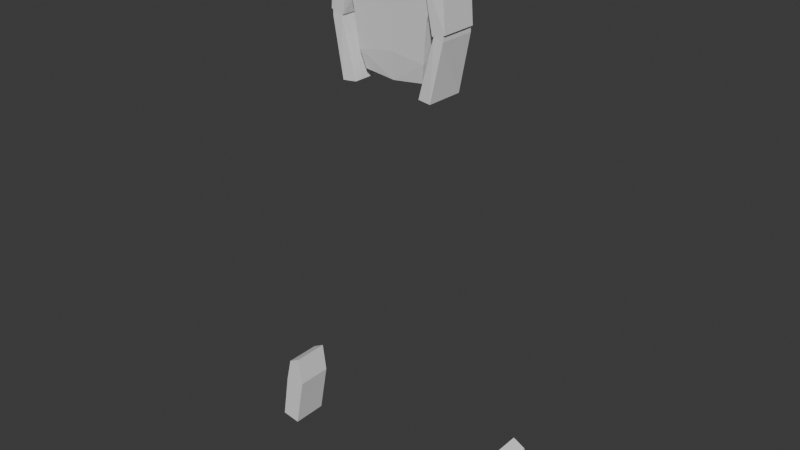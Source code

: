 # Source: low_poly_character.blend  (saved by Blender 4.0.36; exported with 4.5.12 LTS)
import bpy
from mathutils import Matrix  # noqa: F401  (used for matrix-valued properties, if any)

bpy.ops.wm.read_factory_settings(use_empty=True)
scene = bpy.context.scene
scene.name = 'Scene'

# ---- collections
col_collection = bpy.data.collections.new('Collection'); scene.collection.children.link(col_collection)
col_reference = bpy.data.collections.new('reference'); scene.collection.children.link(col_reference)

# ---- world
world_world = bpy.data.worlds.new('World'); scene.world = world_world
world_world.use_nodes = True; world_world.node_tree.nodes.clear()
_N = world_world.node_tree.nodes; _L = world_world.node_tree.links
n0 = _N.new('ShaderNodeOutputWorld'); n0.name = 'World Output'; n0.location = (300, 300)
n1 = _N.new('ShaderNodeBackground'); n1.name = 'Background'; n1.location = (10, 300)
n1.inputs[0].default_value = (0.05088, 0.05088, 0.05088, 1.0)
_L.new(n1.outputs[0], n0.inputs[0])
n0.is_active_output = True
world_world.color = (0.05088, 0.05088, 0.05088)
world_world.use_sun_shadow = False
world_world.sun_shadow_jitter_overblur = 0.0

# ---- meshes
me_cube_001 = bpy.data.meshes.new('Cube.001')
me_cube_001.from_pydata([(-0.1858, -0.05345, 0.2402), (-0.3023, -0.1222, 0.8939), (-0.1858, 0.09211, 0.266), (-0.3023, 0.1136, 0.9111), (-0.2948, -0.1007, 0.7753), (-0.2346, -4.545e-09, 0.5762), (0.0, 0.09641, 0.6057), (0.0, -0.08782, 0.6057), (0.0, 0.09211, 0.2434), (0.0, 0.04915, 1.014), (0.0, -0.05345, 0.2176), (0.0, -0.05345, 1.009), (-0.1858, 4.545e-09, 0.2402), (-0.3023, -1.667e-08, 0.8896), (-0.2346, 0.09641, 0.5719), (-0.2346, -0.08782, 0.5719), (0.0, 0.0, 1.014), (0.0, 1.515e-09, 0.2176), (-0.2948, -2.02e-09, 0.7968), (0.0, 0.1136, 0.8333), (-0.2948, 0.1136, 0.8183), (0.0, -0.1007, 0.7903), (-0.2083, 0.1136, 0.4082), (0.0, -0.07493, 0.3781), (0.0, 0.1136, 0.4383), (-0.2083, -0.07493, 0.348), (-0.2083, -4.04e-09, 0.3781), (-0.3464, -0.1111, 0.8104), (-0.2983, -0.1111, 0.9074), (-0.3464, 0.1111, 0.8104), (-0.2983, 0.1111, 0.9074), (-0.2325, -0.1212, 0.8355), (-0.2206, -0.1111, 0.9074), (-0.2158, 0.1111, 0.8249), (-0.2373, 0.101, 0.918), (-0.3665, -0.1111, 0.5372), (-0.3665, 0.1111, 0.5372), (-0.2888, -0.1111, 0.518), (-0.2888, 0.1111, 0.518), (-0.3561, -0.1111, 0.5021), (-0.3561, -0.1111, 0.5942), (-0.3561, 0.1111, 0.5021), (-0.3561, 0.1111, 0.5942), (-0.2977, -0.1111, 0.5165), (-0.3218, -0.1111, 0.5942), (-0.2977, 0.1111, 0.5165), (-0.3218, 0.1111, 0.5942), (-0.2881, -0.1197, 0.1718), (-0.3076, 0.0906, 0.1806), (-0.2089, -0.1111, 0.1774), (-0.2089, 0.1111, 0.1774), (-0.8476, -0.1111, -1.975), (-0.8138, -0.1111, -1.825), (-0.8476, 0.1111, -1.975), (-0.8138, 0.1111, -1.825), (-0.7169, -0.1111, -1.96), (-0.741, -0.1111, -1.786), (-0.7169, 0.1111, -1.96), (-0.741, 0.1111, -1.786), (-0.8917, -0.1111, -2.262), (-0.8917, 0.1111, -2.262), (-0.7755, -0.1111, -2.281), (-0.7755, 0.1111, -2.281)], [], [(18, 13, 3, 20), (23, 7, 15, 25), (7, 21, 4, 15), (21, 11, 1, 4), (14, 20, 19, 6), (16, 13, 1, 11), (15, 4, 18, 5), (12, 17, 10, 0), (5, 18, 20, 14), (20, 3, 9, 19), (2, 8, 17, 12), (25, 15, 5, 26), (9, 3, 13, 16), (22, 14, 6, 24), (26, 5, 14, 22), (4, 1, 13, 18), (12, 26, 22, 2), (2, 22, 24, 8), (0, 25, 26, 12), (10, 23, 25, 0), (27, 28, 30, 29), (29, 30, 34, 33), (33, 34, 32, 31), (31, 32, 28, 27), (31, 27, 35, 37), (34, 30, 28, 32), (36, 38, 37, 35), (29, 33, 38, 36), (27, 29, 36, 35), (33, 31, 37, 38), (39, 40, 42, 41), (41, 42, 46, 45), (45, 46, 44, 43), (43, 44, 40, 39), (43, 39, 47, 49), (46, 42, 40, 44), (41, 45, 50, 48), (39, 41, 48, 47), (45, 43, 49, 50), (51, 52, 54, 53), (53, 54, 58, 57), (57, 58, 56, 55), (55, 56, 52, 51), (55, 51, 59, 61), (58, 54, 52, 56), (60, 62, 61, 59), (53, 57, 62, 60), (51, 53, 60, 59), (57, 55, 61, 62)])
_uv = me_cube_001.uv_layers.new(name='UVMap')
_uv.uv.foreach_set('vector', [0.5625, 0.125, 0.625, 0.125, 0.625, 0.25, 0.5625, 0.25, 0.4375, 0.875, 0.5, 0.875, 0.5, 1.0, 0.4375, 1.0, 0.5, 0.875, 0.5625, 0.875, 0.5625, 1.0, 0.5, 1.0, 0.5625, 0.875, 0.625, 0.875, 0.625, 1.0, 0.5625, 1.0, 0.5, 0.25, 0.5625, 0.25, 0.5625, 0.375, 0.5, 0.375, 0.75, 0.625, 0.875, 0.625, 0.875, 0.75, 0.75, 0.75, 0.5, 0.0, 0.5625, 0.0, 0.5625, 0.125, 0.5, 0.125, 0.125, 0.625, 0.25, 0.625, 0.25, 0.75, 0.125, 0.75, 0.5, 0.125, 0.5625, 0.125, 0.5625, 0.25, 0.5, 0.25, 0.5625, 0.25, 0.625, 0.25, 0.625, 0.375, 0.5625, 0.375, 0.125, 0.5, 0.25, 0.5, 0.25, 0.625, 0.125, 0.625, 0.4375, 0.0, 0.5, 0.0, 0.5, 0.125, 0.4375, 0.125, 0.75, 0.5, 0.875, 0.5, 0.875, 0.625, 0.75, 0.625, 0.4375, 0.25, 0.5, 0.25, 0.5, 0.375, 0.4375, 0.375, 0.4375, 0.125, 0.5, 0.125, 0.5, 0.25, 0.4375, 0.25, 0.5625, 0.0, 0.625, 0.0, 0.625, 0.125, 0.5625, 0.125, 0.375, 0.125, 0.4375, 0.125, 0.4375, 0.25, 0.375, 0.25, 0.375, 0.25, 0.4375, 0.25, 0.4375, 0.375, 0.375, 0.375, 0.375, 0.0, 0.4375, 0.0, 0.4375, 0.125, 0.375, 0.125, 0.375, 0.875, 0.4375, 0.875, 0.4375, 1.0, 0.375, 1.0, 0.375, 0.0, 0.625, 0.0, 0.625, 0.25, 0.375, 0.25, 0.375, 0.25, 0.625, 0.25, 0.625, 0.5, 0.375, 0.5, 0.375, 0.5, 0.625, 0.5, 0.625, 0.75, 0.375, 0.75, 0.375, 0.75, 0.625, 0.75, 0.625, 1.0, 0.375, 1.0, 0.375, 0.75, 0.375, 1.0, 0.375, 1.0, 0.375, 0.75, 0.625, 0.5, 0.875, 0.5, 0.875, 0.75, 0.625, 0.75, 0.125, 0.5, 0.375, 0.5, 0.375, 0.75, 0.125, 0.75, 0.375, 0.25, 0.375, 0.5, 0.375, 0.5, 0.375, 0.25, 0.375, 0.0, 0.375, 0.25, 0.375, 0.25, 0.375, 0.0, 0.375, 0.5, 0.375, 0.75, 0.375, 0.75, 0.375, 0.5, 0.375, 0.0, 0.625, 0.0, 0.625, 0.25, 0.375, 0.25, 0.375, 0.25, 0.625, 0.25, 0.625, 0.5, 0.375, 0.5, 0.375, 0.5, 0.625, 0.5, 0.625, 0.75, 0.375, 0.75, 0.375, 0.75, 0.625, 0.75, 0.625, 1.0, 0.375, 1.0, 0.375, 0.75, 0.375, 1.0, 0.375, 1.0, 0.375, 0.75, 0.625, 0.5, 0.875, 0.5, 0.875, 0.75, 0.625, 0.75, 0.375, 0.25, 0.375, 0.5, 0.375, 0.5, 0.375, 0.25, 0.375, 0.0, 0.375, 0.25, 0.375, 0.25, 0.375, 0.0, 0.375, 0.5, 0.375, 0.75, 0.375, 0.75, 0.375, 0.5, 0.375, 0.0, 0.625, 0.0, 0.625, 0.25, 0.375, 0.25, 0.375, 0.25, 0.625, 0.25, 0.625, 0.5, 0.375, 0.5, 0.375, 0.5, 0.625, 0.5, 0.625, 0.75, 0.375, 0.75, 0.375, 0.75, 0.625, 0.75, 0.625, 1.0, 0.375, 1.0, 0.375, 0.75, 0.375, 1.0, 0.375, 1.0, 0.375, 0.75, 0.625, 0.5, 0.875, 0.5, 0.875, 0.75, 0.625, 0.75, 0.125, 0.5, 0.375, 0.5, 0.375, 0.75, 0.125, 0.75, 0.375, 0.25, 0.375, 0.5, 0.375, 0.5, 0.375, 0.25, 0.375, 0.0, 0.375, 0.25, 0.375, 0.25, 0.375, 0.0, 0.375, 0.5, 0.375, 0.75, 0.375, 0.75, 0.375, 0.5])
me_cube_001.update()

# ---- objects
ob_body = bpy.data.objects.new('body', me_cube_001)
ob_front = bpy.data.objects.new('Front', None)
ob_side = bpy.data.objects.new('side', None)

# ---- transforms, parenting, visibility, modifiers, constraints
ob_body.location = (0.0, 0.0, 0.7578)
ob_body.scale = (0.7578, 0.7578, 0.7578)
_m = ob_body.modifiers.new('Mirror', 'MIRROR')
ob_front.location = (-1.008, -3.287, 1.297)
ob_front.rotation_euler = (1.571, -0.0, 0.0)
ob_front.lock_scale = (False, False, True)
ob_front.empty_display_type = 'IMAGE'
ob_front.empty_display_size = 5.0
ob_side.location = (2.654, 1.018, 1.297)
ob_side.rotation_euler = (1.571, 0.0, 1.571)
ob_side.lock_scale = (False, False, True)
ob_side.empty_display_type = 'IMAGE'
ob_side.empty_display_size = 5.0

# ---- collection membership
col_collection.objects.link(ob_body)
col_reference.objects.link(ob_front)
col_reference.objects.link(ob_side)

# ---- scene / render settings (as saved in the file)
scene.frame_start = 1; scene.frame_end = 250; scene.frame_set(1)
scene.render.engine = 'BLENDER_EEVEE_NEXT'
scene.cycles.sampling_pattern = 'TABULATED_SOBOL'
bpy.context.view_layer.update()

# ---- added for rendering (the .blend has no active camera and no usable light): camera, sun
cam_auto = bpy.data.cameras.new('AutoCamera')
cam_auto.lens = 50.0
cam_auto.sensor_width = 36.0
cam_auto.clip_end = 1000.0
ob_auto_camera = bpy.data.objects.new('AutoCamera', cam_auto)
scene.collection.objects.link(ob_auto_camera)
ob_auto_camera.location = (2.63208, -3.16175, 2.38306)
ob_auto_camera.rotation_euler = (1.09748, -7.21219e-08, 0.694738)
scene.camera = ob_auto_camera
light_auto_sun = bpy.data.lights.new('AutoSun', 'SUN')
light_auto_sun.energy = 3.0
light_auto_sun.angle = 0.0523599
ob_auto_sun = bpy.data.objects.new('AutoSun', light_auto_sun)
scene.collection.objects.link(ob_auto_sun)
ob_auto_sun.rotation_euler = (0.872665, 0.174533, 0.523599)
bpy.context.view_layer.update()
